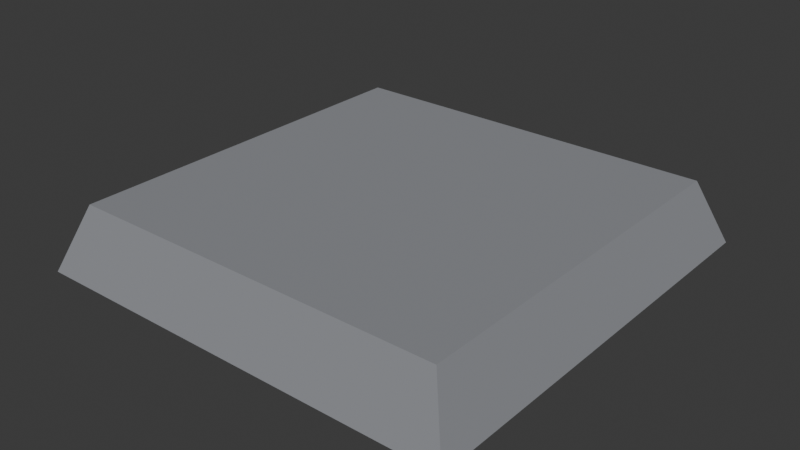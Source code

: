 # Source: CubeTop.blend  (saved by Blender 5.0.118; exported with 4.5.12 LTS)
import bpy
from mathutils import Matrix  # noqa: F401  (used for matrix-valued properties, if any)

bpy.ops.wm.read_factory_settings(use_empty=True)
scene = bpy.context.scene
scene.name = 'Scene'

# ---- collections
col_collection = bpy.data.collections.new('Collection'); scene.collection.children.link(col_collection)

# ---- materials (node trees are filled in below, after node groups)
mat_material_001 = bpy.data.materials.new('Material.001')

# ---- material node trees
mat_material_001.use_nodes = True; mat_material_001.node_tree.nodes.clear()
_N = mat_material_001.node_tree.nodes; _L = mat_material_001.node_tree.links
n0 = _N.new('ShaderNodeBsdfPrincipled'); n0.name = 'Principled BSDF'; n0.location = (-200, 100)
n0.inputs[0].default_value = (0.2623, 0.2705, 0.2918, 1.0)
n0.inputs[2].default_value = 1.0
n1 = _N.new('ShaderNodeOutputMaterial'); n1.name = 'Material Output'; n1.location = (200, 100)
_L.new(n0.outputs[0], n1.inputs[0])
n1.is_active_output = True

# ---- world
world_world = bpy.data.worlds.new('World'); scene.world = world_world
world_world.use_nodes = True; world_world.node_tree.nodes.clear()
_N = world_world.node_tree.nodes; _L = world_world.node_tree.links
n0 = _N.new('ShaderNodeOutputWorld'); n0.name = 'World Output'; n0.location = (200, 100)
n1 = _N.new('ShaderNodeBackground'); n1.name = 'Background'; n1.location = (-200, 100)
n1.inputs[0].default_value = (0.05088, 0.05088, 0.05088, 1.0)
_L.new(n1.outputs[0], n0.inputs[0])
n0.is_active_output = True
world_world.color = (0.05088, 0.05088, 0.05088)
world_world.sun_shadow_jitter_overblur = 0.0

# ---- meshes
me_cube_001 = bpy.data.meshes.new('Cube.001')
me_cube_001.from_pydata([(-0.5, -0.5, -0.075), (-0.4413, -0.4413, 0.075), (-0.5, 0.5, -0.075), (-0.4413, 0.4413, 0.075), (0.5, -0.5, -0.075), (0.4413, -0.4413, 0.075), (0.5, 0.5, -0.075), (0.4413, 0.4413, 0.075)], [], [(0, 1, 3, 2), (2, 3, 7, 6), (6, 7, 5, 4), (4, 5, 1, 0), (2, 6, 4, 0), (7, 3, 1, 5)])
_uv = me_cube_001.uv_layers.new(name='UVMap')
_uv.uv.foreach_set('vector', [0.375, 0.0, 0.625, 0.0, 0.625, 0.25, 0.375, 0.25, 0.375, 0.25, 0.625, 0.25, 0.625, 0.5, 0.375, 0.5, 0.375, 0.5, 0.625, 0.5, 0.625, 0.75, 0.375, 0.75, 0.375, 0.75, 0.625, 0.75, 0.625, 1.0, 0.375, 1.0, 0.125, 0.5, 0.375, 0.5, 0.375, 0.75, 0.125, 0.75, 0.625, 0.5, 0.875, 0.5, 0.875, 0.75, 0.625, 0.75])
me_cube_001.materials.append(mat_material_001)
me_cube_001.update()

# ---- objects
ob_cube_001 = bpy.data.objects.new('Cube.001', me_cube_001)

# ---- transforms, parenting, visibility, modifiers, constraints
ob_cube_001.location = (0.0, 0.0, 0.0)

# ---- collection membership
col_collection.objects.link(ob_cube_001)

# ---- scene / render settings (as saved in the file)
scene.frame_start = 1; scene.frame_end = 250; scene.frame_set(1)
scene.render.engine = 'BLENDER_EEVEE_NEXT'
scene.render.bake_bias = 0.0
scene.render.bake_samples = 0
scene.cycles.sampling_pattern = 'TABULATED_SOBOL'
scene.eevee.use_volume_custom_range = False
bpy.context.view_layer.update()

# ---- added for rendering (the .blend has no active camera and no usable light): camera, sun
cam_auto = bpy.data.cameras.new('AutoCamera')
cam_auto.lens = 50.0
cam_auto.sensor_width = 36.0
cam_auto.clip_end = 1000.0
ob_auto_camera = bpy.data.objects.new('AutoCamera', cam_auto)
scene.collection.objects.link(ob_auto_camera)
ob_auto_camera.location = (1.3158, -1.57897, 1.05264)
ob_auto_camera.rotation_euler = (1.09748, -7.21219e-08, 0.694738)
scene.camera = ob_auto_camera
light_auto_sun = bpy.data.lights.new('AutoSun', 'SUN')
light_auto_sun.energy = 3.0
light_auto_sun.angle = 0.0523599
ob_auto_sun = bpy.data.objects.new('AutoSun', light_auto_sun)
scene.collection.objects.link(ob_auto_sun)
ob_auto_sun.rotation_euler = (0.872665, 0.174533, 0.523599)
bpy.context.view_layer.update()
